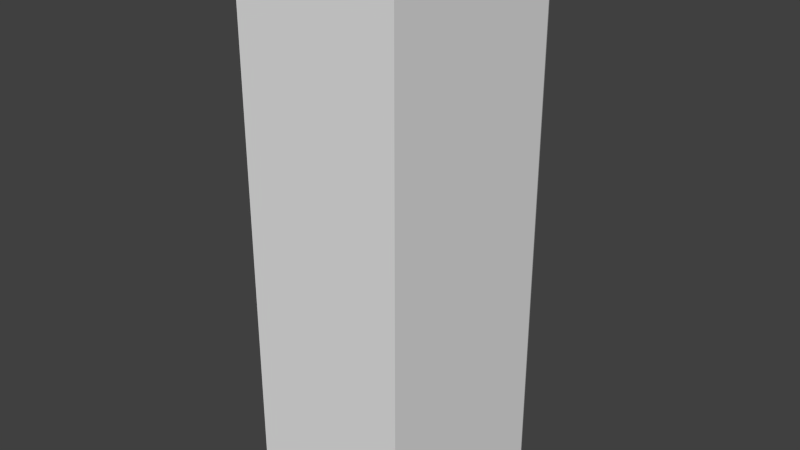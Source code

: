 # Source: vending2_2.blend  (saved by Blender 2.76.0; exported with 4.5.12 LTS)
import bpy
from mathutils import Matrix  # noqa: F401  (used for matrix-valued properties, if any)

bpy.ops.wm.read_factory_settings(use_empty=True)
scene = bpy.context.scene
scene.name = 'Scene'

# ---- collections
col_collection_1 = bpy.data.collections.new('Collection 1'); scene.collection.children.link(col_collection_1)

# ---- world
world_world = bpy.data.worlds.new('World'); scene.world = world_world
world_world.color = (0.05088, 0.05088, 0.05088)
world_world.use_sun_shadow = False
world_world.sun_shadow_jitter_overblur = 0.0
world_world.cycles.sampling_method = 'MANUAL'
world_world.cycles.sample_map_resolution = 256

# ---- meshes
me_plane_005 = bpy.data.meshes.new('Plane.005')
me_plane_005.from_pydata([(-1.2, -0.32, -1.28), (-1.904, -0.32, -1.28), (-1.2, -0.32, 1.12), (-1.904, -0.32, 1.12), (-1.206, 0.56, 1.107), (-1.2, 0.5466, 1.12), (-1.2, 0.5466, -1.28), (-1.206, 0.56, -1.264), (-1.904, 0.5466, -1.28), (-1.89, 0.56, -1.264), (-1.89, 0.56, 1.107), (-1.904, 0.5466, 1.12), (-1.871, 0.56, 1.057), (-1.871, 0.56, 0.1734), (-1.856, 0.56, 0.1615), (-1.827, 0.56, 0.1536), (-1.327, 0.56, 0.1536), (-1.299, 0.56, 0.1599), (-1.284, 0.56, 0.1688), (-1.284, 0.56, 1.053), (-1.295, 0.56, 1.07), (-1.337, 0.56, 1.086), (-1.812, 0.56, 1.086), (-1.856, 0.56, 1.075), (-1.78, 0.56, -1.088), (-1.78, 0.56, -0.7261), (-1.363, 0.56, -0.7261), (-1.363, 0.56, -1.088), (-1.78, 0.58, -1.088), (-1.78, 0.58, -0.7261), (-1.363, 0.58, -0.7261), (-1.363, 0.58, -1.088), (-1.871, 0.5317, 1.057), (-1.871, 0.5317, 0.1734), (-1.856, 0.486, 0.1615), (-1.827, 0.4632, 0.1536), (-1.327, 0.4632, 0.1536), (-1.299, 0.486, 0.1599), (-1.284, 0.5317, 0.1688), (-1.284, 0.5317, 1.053), (-1.295, 0.486, 1.07), (-1.337, 0.4632, 1.086), (-1.812, 0.4632, 1.086), (-1.856, 0.486, 1.075), (-1.361, 0.4474, 0.1536), (-1.361, 0.4474, 1.086), (-1.361, -0.32, 1.086), (-1.475, 0.4349, 0.1536), (-1.475, 0.4349, 1.086), (-1.789, 0.4474, 0.1536), (-1.789, 0.4474, 1.086), (-1.653, 0.4349, 0.1536), (-1.653, 0.4349, 1.086)], [], [(36, 16, 44), (51, 16, 15), (47, 44, 16), (5, 2, 0), (7, 4, 5), (6, 8, 9), (5, 4, 10), (15, 16, 25), (11, 10, 9), (18, 7, 26), (16, 17, 26), (17, 18, 26), (25, 14, 15), (28, 29, 31), (29, 30, 31), (21, 22, 10), (15, 14, 34), (24, 28, 31), (27, 7, 9), (26, 30, 29), (26, 27, 31), (25, 29, 28), (42, 50, 49), (11, 8, 1), (18, 38, 39), (11, 3, 2), (22, 42, 43), (12, 32, 33), (20, 19, 39), (16, 36, 37), (23, 43, 32), (14, 13, 33), (21, 20, 40), (17, 37, 38), (25, 13, 14), (37, 40, 39), (6, 0, 1), (16, 51, 47), (25, 9, 13), (48, 45, 44), (8, 11, 9), (49, 51, 15), (6, 5, 0), (50, 52, 51), (11, 5, 10), (4, 18, 19), (7, 6, 9), (18, 4, 7), (1, 0, 2), (15, 35, 49), (26, 25, 16), (6, 7, 5), (52, 48, 47), (48, 52, 21), (36, 41, 40), (44, 45, 41), (43, 42, 35), (32, 43, 34), (9, 10, 13), (12, 13, 10), (4, 19, 20), (23, 12, 10), (4, 20, 21), (22, 23, 10), (10, 4, 21), (35, 15, 34), (27, 24, 31), (27, 26, 7), (9, 25, 24), (24, 27, 9), (25, 26, 29), (30, 26, 31), (24, 25, 28), (35, 42, 49), (3, 11, 1), (19, 18, 39), (5, 11, 2), (23, 22, 43), (13, 12, 33), (40, 20, 39), (17, 16, 37), (12, 23, 32), (34, 14, 33), (41, 21, 40), (18, 17, 38), (38, 37, 39), (8, 6, 1), (47, 48, 44), (49, 50, 51), (3, 1, 2), (51, 52, 47), (42, 22, 50), (21, 41, 45), (45, 48, 21), (52, 50, 22), (22, 21, 52), (37, 36, 40), (36, 44, 41), (34, 43, 35), (33, 32, 34)])
_uv = me_plane_005.uv_layers.new(name='UVMap')
_uv.uv.foreach_set('vector', [0.8897, 0.7615, 0.8897, 0.7615, 0.89, 0.7615, 0.8924, 0.7615, 0.8897, 0.7615, 0.8939, 0.7615, 0.8909, 0.7615, 0.89, 0.7615, 0.8897, 0.7615, 0.7102, 0.1223, 0.7183, 0.1223, 0.7183, 0.08731, 0.494, 0.2388, 0.4942, 0.2614, 0.4942, 0.2615, 0.4941, 0.2386, 0.4941, 0.2386, 0.494, 0.2386, 0.4944, 0.259, 0.4944, 0.259, 0.4944, 0.259, 0.9753, 0.598, 0.7786, 0.598, 0.9568, 0.2269, 0.4942, 0.2615, 0.4942, 0.2614, 0.494, 0.2388, 0.7617, 0.6044, 0.7311, 0.0, 0.7928, 0.2269, 0.7786, 0.598, 0.7675, 0.6006, 0.7928, 0.2269, 0.7675, 0.6006, 0.7617, 0.6044, 0.7928, 0.2269, 0.9568, 0.2269, 0.9867, 0.6013, 0.9753, 0.598, 0.9568, 0.07417, 0.9568, 0.2269, 0.7928, 0.07439, 0.9568, 0.2269, 0.7928, 0.2269, 0.7928, 0.07439, 0.7827, 0.9914, 0.9691, 0.9914, 1.0, 1.0, 0.8939, 0.7615, 0.8942, 0.7616, 0.8942, 0.7616, 0.9549, 0.07598, 0.9549, 0.07598, 0.7948, 0.07619, 0.7928, 0.07439, 0.7311, 0.0, 1.0, 0.0, 0.7948, 0.2251, 0.7948, 0.2251, 0.9549, 0.2251, 0.7948, 0.2251, 0.7948, 0.07619, 0.7948, 0.07619, 0.9549, 0.2251, 0.9549, 0.2251, 0.9549, 0.07598, 0.9691, 0.9874, 0.9603, 0.9874, 0.9603, 0.602, 0.7102, 0.1223, 0.7102, 0.08731, 0.7183, 0.08731, 0.8919, 0.7854, 0.8919, 0.7854, 0.8919, 0.7935, 0.7102, 0.1223, 0.7183, 0.1223, 0.7183, 0.1223, 0.8653, 0.99, 0.8653, 0.99, 0.8657, 0.9899, 0.8968, 0.7935, 0.8968, 0.7935, 0.8968, 0.7855, 0.8581, 0.9871, 0.858, 0.9869, 0.858, 0.9869, 0.8897, 0.7615, 0.8897, 0.7615, 0.8894, 0.7616, 0.8629, 0.9871, 0.8629, 0.9871, 0.863, 0.9869, 0.8967, 0.7854, 0.8968, 0.7855, 0.8968, 0.7855, 0.8613, 0.99, 0.8609, 0.9898, 0.8609, 0.9898, 0.892, 0.7853, 0.892, 0.7853, 0.8919, 0.7854, 0.9568, 0.2269, 0.9923, 0.6063, 0.9867, 0.6013, 0.7675, 0.6046, 0.7662, 0.9805, 0.7617, 0.9735, 0.7102, 0.08731, 0.7183, 0.08731, 0.7183, 0.08731, 0.8897, 0.7615, 0.8924, 0.7615, 0.8909, 0.7615, 0.9568, 0.2269, 1.0, 0.0, 0.9923, 0.6063, 0.8367, 0.9874, 0.792, 0.9874, 0.792, 0.602, 0.4941, 0.2386, 0.4942, 0.2615, 0.494, 0.2388, 0.8936, 0.7615, 0.8924, 0.7615, 0.8939, 0.7615, 0.7102, 0.08731, 0.7102, 0.1223, 0.7183, 0.08731, 0.9603, 0.9874, 0.9069, 0.9874, 0.9069, 0.602, 0.4944, 0.259, 0.4944, 0.259, 0.4944, 0.259, 0.7311, 1.0, 0.7617, 0.6044, 0.7617, 0.9772, 0.494, 0.2386, 0.4941, 0.2386, 0.494, 0.2386, 0.7617, 0.6044, 0.7311, 1.0, 0.7311, 0.0, 0.7092, 0.209, 0.7064, 0.209, 0.7064, 0.219, 0.8939, 0.7615, 0.8939, 0.7615, 0.8936, 0.7615, 0.7928, 0.2269, 0.9568, 0.2269, 0.7786, 0.598, 0.4941, 0.2386, 0.494, 0.2388, 0.4942, 0.2615, 0.9069, 0.9874, 0.8367, 0.9874, 0.8367, 0.602, 0.8625, 0.99, 0.864, 0.99, 0.8613, 0.99, 0.7786, 0.602, 0.7827, 0.9874, 0.7662, 0.9805, 0.792, 0.602, 0.792, 0.9874, 0.7827, 0.9874, 0.9866, 0.9826, 0.9691, 0.9874, 0.9753, 0.602, 0.9923, 0.9753, 0.9866, 0.9826, 0.9867, 0.6052, 1.0, 0.0, 1.0, 1.0, 0.9923, 0.6063, 0.9923, 0.9791, 0.9923, 0.6063, 1.0, 1.0, 0.7311, 1.0, 0.7617, 0.9772, 0.7662, 0.9844, 0.9866, 0.9865, 0.9923, 0.9791, 1.0, 1.0, 0.7311, 1.0, 0.7662, 0.9844, 0.7827, 0.9914, 0.9691, 0.9914, 0.9866, 0.9865, 1.0, 1.0, 1.0, 1.0, 0.7311, 1.0, 0.7827, 0.9914, 0.8939, 0.7615, 0.8939, 0.7615, 0.8942, 0.7616, 0.7948, 0.07619, 0.9549, 0.07598, 0.7948, 0.07619, 0.7928, 0.07439, 0.7928, 0.2269, 0.7311, 0.0, 1.0, 0.0, 0.9568, 0.2269, 0.9568, 0.07417, 0.9568, 0.07417, 0.7928, 0.07439, 1.0, 0.0, 0.9549, 0.2251, 0.7948, 0.2251, 0.9549, 0.2251, 0.7948, 0.2251, 0.7948, 0.2251, 0.7948, 0.07619, 0.9549, 0.07598, 0.9549, 0.2251, 0.9549, 0.07598, 0.9753, 0.602, 0.9691, 0.9874, 0.9603, 0.602, 0.7183, 0.1223, 0.7102, 0.1223, 0.7183, 0.08731, 0.8919, 0.7935, 0.8919, 0.7854, 0.8919, 0.7935, 0.7102, 0.1223, 0.7102, 0.1223, 0.7183, 0.1223, 0.8657, 0.9899, 0.8653, 0.99, 0.8657, 0.9899, 0.8968, 0.7855, 0.8968, 0.7935, 0.8968, 0.7855, 0.8581, 0.9871, 0.8581, 0.9871, 0.858, 0.9869, 0.8894, 0.7616, 0.8897, 0.7615, 0.8894, 0.7616, 0.863, 0.9869, 0.8629, 0.9871, 0.863, 0.9869, 0.8967, 0.7854, 0.8967, 0.7854, 0.8968, 0.7855, 0.8613, 0.99, 0.8613, 0.99, 0.8609, 0.9898, 0.8919, 0.7854, 0.892, 0.7853, 0.8919, 0.7854, 0.7617, 0.6082, 0.7675, 0.6046, 0.7617, 0.9735, 0.7102, 0.08731, 0.7102, 0.08731, 0.7183, 0.08731, 0.8367, 0.602, 0.8367, 0.9874, 0.792, 0.602, 0.9603, 0.602, 0.9603, 0.9874, 0.9069, 0.602, 0.7092, 0.219, 0.7092, 0.209, 0.7064, 0.219, 0.9069, 0.602, 0.9069, 0.9874, 0.8367, 0.602, 0.8653, 0.99, 0.8653, 0.99, 0.8651, 0.99, 0.8613, 0.99, 0.8613, 0.99, 0.8615, 0.99, 0.8615, 0.99, 0.8625, 0.99, 0.8613, 0.99, 0.864, 0.99, 0.8651, 0.99, 0.8653, 0.99, 0.8653, 0.99, 0.8613, 0.99, 0.864, 0.99, 0.7675, 0.6046, 0.7786, 0.602, 0.7662, 0.9805, 0.7786, 0.602, 0.792, 0.602, 0.7827, 0.9874, 0.9867, 0.6052, 0.9866, 0.9826, 0.9753, 0.602, 0.9923, 0.6101, 0.9923, 0.9753, 0.9867, 0.6052])
me_plane_005.use_remesh_preserve_volume = False
me_plane_005.use_remesh_preserve_attributes = False
me_plane_005.use_mirror_vertex_groups = False
me_plane_005.update()

# ---- objects
ob_vending2_2 = bpy.data.objects.new('vending2_2', me_plane_005)

# ---- transforms, parenting, visibility, modifiers, constraints
ob_vending2_2.location = (0.0, 0.0, 0.0)
ob_vending2_2.lineart.crease_threshold = 0.0

# ---- collection membership
col_collection_1.objects.link(ob_vending2_2)

# ---- scene / render settings (as saved in the file)
scene.frame_start = 1; scene.frame_end = 2; scene.frame_set(1)
scene.render.engine = 'BLENDER_EEVEE_NEXT'
scene.render.resolution_percentage = 50
scene.render.dither_intensity = 0.0
scene.cycles.use_denoising = False
scene.cycles.samples = 10
scene.cycles.sampling_pattern = 'TABULATED_SOBOL'
scene.cycles.light_sampling_threshold = 0.0
scene.cycles.use_adaptive_sampling = False
scene.cycles.use_light_tree = False
scene.cycles.blur_glossy = 0.0
scene.cycles.pixel_filter_type = 'GAUSSIAN'
scene.cycles.sample_clamp_indirect = 0.0
scene.view_settings.view_transform = 'Standard'
bpy.context.view_layer.update()

# ---- added for rendering (the .blend has no active camera and no usable light): camera, sun
cam_auto = bpy.data.cameras.new('AutoCamera')
cam_auto.lens = 50.0
cam_auto.sensor_width = 36.0
cam_auto.clip_end = 1000.0
ob_auto_camera = bpy.data.objects.new('AutoCamera', cam_auto)
scene.collection.objects.link(ob_auto_camera)
ob_auto_camera.location = (0.907449, -2.82113, 1.88742)
ob_auto_camera.rotation_euler = (1.09748, -7.21219e-08, 0.694738)
scene.camera = ob_auto_camera
light_auto_sun = bpy.data.lights.new('AutoSun', 'SUN')
light_auto_sun.energy = 3.0
light_auto_sun.angle = 0.0523599
ob_auto_sun = bpy.data.objects.new('AutoSun', light_auto_sun)
scene.collection.objects.link(ob_auto_sun)
ob_auto_sun.rotation_euler = (0.872665, 0.174533, 0.523599)
bpy.context.view_layer.update()

